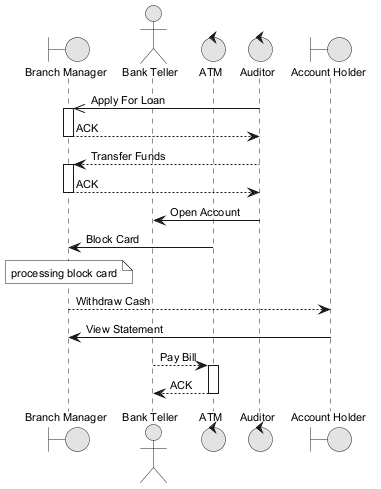

The diagram above was rendered by PlantUML. Its source (embedded in the PNG):
@startuml
skinparam monochrome true
skinparam defaultFontSize 11
boundary "Branch Manager" as BM
actor "Bank Teller" as BT
control "ATM" as A
control "Auditor" as A2
boundary "Account Holder" as AH
A2 ->> BM : Apply For Loan
activate BM
BM --> A2 : ACK
deactivate BM
A2 --> BM : Transfer Funds
activate BM
BM --> A2 : ACK
deactivate BM
A2 -> BT : Open Account
A -> BM : Block Card
note over BM : processing block card
BM --> AH : Withdraw Cash
AH -> BM : View Statement
BT --> A : Pay Bill
activate A
A --> BT : ACK
deactivate A
@enduml